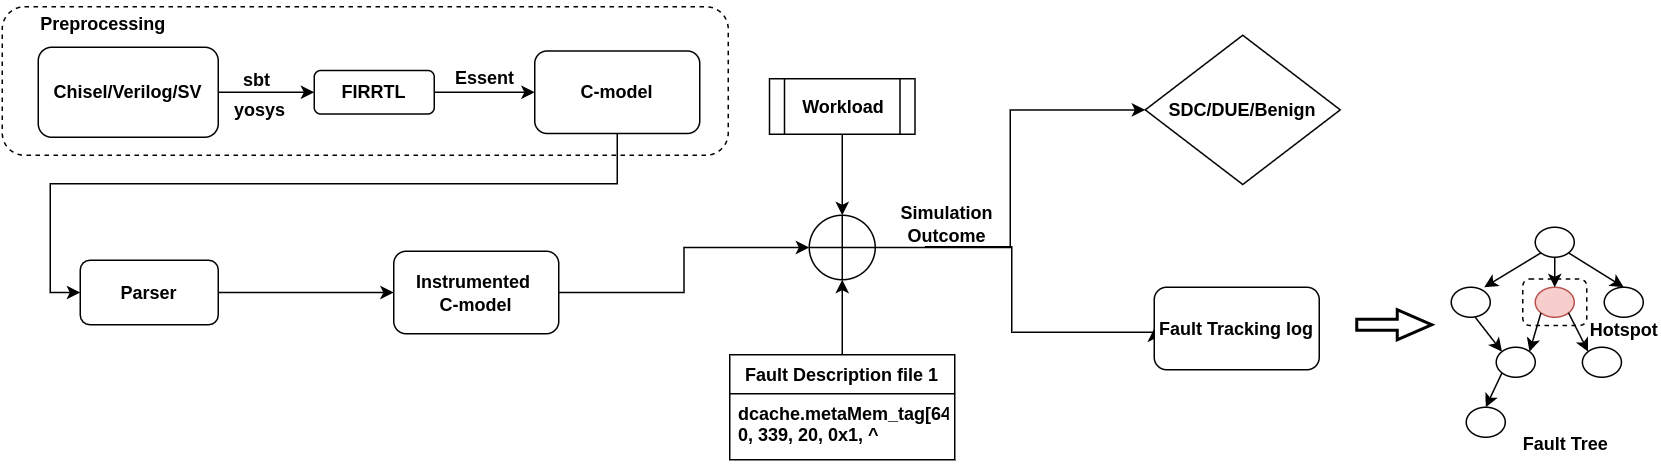

The diagram above was exported from draw.io. Its source (the exported page's mxGraphModel, read from the mxfile embedded in the PNG):
<mxGraphModel dx="2204" dy="-295" grid="1" gridSize="10" guides="1" tooltips="1" connect="1" arrows="1" fold="1" page="1" pageScale="1" pageWidth="850" pageHeight="1100" math="0" shadow="0">
  <root>
    <mxCell id="0" />
    <mxCell id="1" parent="0" />
    <mxCell id="GYQZQYKMFd5MKTtiMXZM-1" value="" style="rounded=1;whiteSpace=wrap;html=1;fillOpacity=0;dashed=1;" parent="1" vertex="1">
      <mxGeometry x="-308" y="1479" width="484" height="99" as="geometry" />
    </mxCell>
    <mxCell id="GYQZQYKMFd5MKTtiMXZM-2" value="" style="edgeStyle=orthogonalEdgeStyle;rounded=0;orthogonalLoop=1;jettySize=auto;html=1;" parent="1" source="GYQZQYKMFd5MKTtiMXZM-3" target="GYQZQYKMFd5MKTtiMXZM-5" edge="1">
      <mxGeometry relative="1" as="geometry" />
    </mxCell>
    <mxCell id="GYQZQYKMFd5MKTtiMXZM-3" value="&lt;b&gt;Chisel/Verilog/SV&lt;/b&gt;" style="rounded=1;whiteSpace=wrap;html=1;" parent="1" vertex="1">
      <mxGeometry x="-284" y="1506" width="120" height="60" as="geometry" />
    </mxCell>
    <mxCell id="GYQZQYKMFd5MKTtiMXZM-4" style="edgeStyle=orthogonalEdgeStyle;rounded=0;orthogonalLoop=1;jettySize=auto;html=1;entryX=0;entryY=0.5;entryDx=0;entryDy=0;" parent="1" source="GYQZQYKMFd5MKTtiMXZM-5" target="GYQZQYKMFd5MKTtiMXZM-7" edge="1">
      <mxGeometry relative="1" as="geometry" />
    </mxCell>
    <mxCell id="GYQZQYKMFd5MKTtiMXZM-5" value="&lt;b&gt;FIRRTL&lt;/b&gt;" style="rounded=1;whiteSpace=wrap;html=1;" parent="1" vertex="1">
      <mxGeometry x="-100" y="1521.5" width="80" height="29" as="geometry" />
    </mxCell>
    <mxCell id="GYQZQYKMFd5MKTtiMXZM-6" style="edgeStyle=orthogonalEdgeStyle;rounded=0;orthogonalLoop=1;jettySize=auto;html=1;entryX=0;entryY=0.5;entryDx=0;entryDy=0;" parent="1" source="GYQZQYKMFd5MKTtiMXZM-7" target="GYQZQYKMFd5MKTtiMXZM-10" edge="1">
      <mxGeometry relative="1" as="geometry">
        <Array as="points">
          <mxPoint x="102" y="1597" />
          <mxPoint x="-276" y="1597" />
          <mxPoint x="-276" y="1670" />
        </Array>
      </mxGeometry>
    </mxCell>
    <mxCell id="GYQZQYKMFd5MKTtiMXZM-7" value="&lt;b&gt;C-model&lt;/b&gt;" style="rounded=1;whiteSpace=wrap;html=1;" parent="1" vertex="1">
      <mxGeometry x="47" y="1508.5" width="110" height="55" as="geometry" />
    </mxCell>
    <mxCell id="GYQZQYKMFd5MKTtiMXZM-8" value="&lt;b&gt;sbt&lt;/b&gt;" style="text;html=1;strokeColor=none;fillColor=none;align=center;verticalAlign=middle;whiteSpace=wrap;rounded=0;" parent="1" vertex="1">
      <mxGeometry x="-158" y="1517.75" width="40" height="20" as="geometry" />
    </mxCell>
    <mxCell id="GYQZQYKMFd5MKTtiMXZM-9" style="edgeStyle=orthogonalEdgeStyle;rounded=0;orthogonalLoop=1;jettySize=auto;html=1;entryX=0;entryY=0.5;entryDx=0;entryDy=0;" parent="1" source="GYQZQYKMFd5MKTtiMXZM-10" target="GYQZQYKMFd5MKTtiMXZM-12" edge="1">
      <mxGeometry relative="1" as="geometry" />
    </mxCell>
    <mxCell id="GYQZQYKMFd5MKTtiMXZM-10" value="&lt;b&gt;Parser&lt;/b&gt;" style="rounded=1;whiteSpace=wrap;html=1;" parent="1" vertex="1">
      <mxGeometry x="-256" y="1648" width="92" height="43" as="geometry" />
    </mxCell>
    <mxCell id="GYQZQYKMFd5MKTtiMXZM-11" value="" style="edgeStyle=orthogonalEdgeStyle;rounded=0;orthogonalLoop=1;jettySize=auto;html=1;" parent="1" source="GYQZQYKMFd5MKTtiMXZM-12" target="GYQZQYKMFd5MKTtiMXZM-17" edge="1">
      <mxGeometry relative="1" as="geometry" />
    </mxCell>
    <mxCell id="GYQZQYKMFd5MKTtiMXZM-12" value="&lt;b&gt;Instrumented &lt;br&gt;C-model&lt;/b&gt;" style="rounded=1;whiteSpace=wrap;html=1;" parent="1" vertex="1">
      <mxGeometry x="-47" y="1642" width="110" height="55" as="geometry" />
    </mxCell>
    <mxCell id="GYQZQYKMFd5MKTtiMXZM-13" style="edgeStyle=orthogonalEdgeStyle;rounded=0;orthogonalLoop=1;jettySize=auto;html=1;entryX=0.5;entryY=1;entryDx=0;entryDy=0;entryPerimeter=0;" parent="1" source="GYQZQYKMFd5MKTtiMXZM-14" target="GYQZQYKMFd5MKTtiMXZM-17" edge="1">
      <mxGeometry relative="1" as="geometry" />
    </mxCell>
    <mxCell id="GYQZQYKMFd5MKTtiMXZM-14" value="Fault Description file 1" style="swimlane;fontStyle=1;childLayout=stackLayout;horizontal=1;startSize=26;horizontalStack=0;resizeParent=1;resizeParentMax=0;resizeLast=0;collapsible=1;marginBottom=0;" parent="1" vertex="1">
      <mxGeometry x="177" y="1711" width="150" height="70" as="geometry" />
    </mxCell>
    <mxCell id="GYQZQYKMFd5MKTtiMXZM-15" value="dcache.metaMem_tag[64],&#10; 0, 339, 20, 0x1, ^" style="text;strokeColor=none;fillColor=none;align=left;verticalAlign=top;spacingLeft=4;spacingRight=4;overflow=hidden;rotatable=0;points=[[0,0.5],[1,0.5]];portConstraint=eastwest;fontStyle=1" parent="GYQZQYKMFd5MKTtiMXZM-14" vertex="1">
      <mxGeometry y="26" width="150" height="44" as="geometry" />
    </mxCell>
    <mxCell id="GYQZQYKMFd5MKTtiMXZM-16" style="edgeStyle=orthogonalEdgeStyle;rounded=0;orthogonalLoop=1;jettySize=auto;html=1;entryX=0;entryY=0.5;entryDx=0;entryDy=0;" parent="1" source="GYQZQYKMFd5MKTtiMXZM-17" target="GYQZQYKMFd5MKTtiMXZM-22" edge="1">
      <mxGeometry relative="1" as="geometry" />
    </mxCell>
    <mxCell id="GYQZQYKMFd5MKTtiMXZM-17" value="" style="verticalLabelPosition=bottom;verticalAlign=top;html=1;shape=mxgraph.flowchart.summing_function;" parent="1" vertex="1">
      <mxGeometry x="230" y="1618" width="44" height="43" as="geometry" />
    </mxCell>
    <mxCell id="GYQZQYKMFd5MKTtiMXZM-18" value="" style="edgeStyle=orthogonalEdgeStyle;rounded=0;orthogonalLoop=1;jettySize=auto;html=1;" parent="1" source="GYQZQYKMFd5MKTtiMXZM-19" target="GYQZQYKMFd5MKTtiMXZM-17" edge="1">
      <mxGeometry relative="1" as="geometry" />
    </mxCell>
    <mxCell id="GYQZQYKMFd5MKTtiMXZM-19" value="&lt;b&gt;Workload&lt;/b&gt;" style="shape=process;whiteSpace=wrap;html=1;backgroundOutline=1;" parent="1" vertex="1">
      <mxGeometry x="203.5" y="1527" width="97" height="37" as="geometry" />
    </mxCell>
    <mxCell id="GYQZQYKMFd5MKTtiMXZM-20" value="&lt;b&gt;Essent&lt;/b&gt;" style="text;html=1;strokeColor=none;fillColor=none;align=center;verticalAlign=middle;whiteSpace=wrap;rounded=0;" parent="1" vertex="1">
      <mxGeometry x="-6" y="1517" width="40" height="20" as="geometry" />
    </mxCell>
    <mxCell id="GYQZQYKMFd5MKTtiMXZM-21" value="&lt;b&gt;Preprocessing&lt;/b&gt;" style="text;html=1;strokeColor=none;fillColor=none;align=center;verticalAlign=middle;whiteSpace=wrap;rounded=0;" parent="1" vertex="1">
      <mxGeometry x="-289" y="1476" width="97" height="30" as="geometry" />
    </mxCell>
    <mxCell id="GYQZQYKMFd5MKTtiMXZM-22" value="&lt;b&gt;SDC/DUE/Benign&lt;/b&gt;" style="rhombus;whiteSpace=wrap;html=1;" parent="1" vertex="1">
      <mxGeometry x="454" y="1498" width="130" height="99.5" as="geometry" />
    </mxCell>
    <mxCell id="GYQZQYKMFd5MKTtiMXZM-23" style="edgeStyle=orthogonalEdgeStyle;rounded=0;orthogonalLoop=1;jettySize=auto;html=1;exitX=0.25;exitY=1;exitDx=0;exitDy=0;entryX=0;entryY=0.5;entryDx=0;entryDy=0;" parent="1" source="GYQZQYKMFd5MKTtiMXZM-24" target="GYQZQYKMFd5MKTtiMXZM-25" edge="1">
      <mxGeometry relative="1" as="geometry">
        <Array as="points">
          <mxPoint x="365" y="1639" />
          <mxPoint x="365" y="1696" />
        </Array>
      </mxGeometry>
    </mxCell>
    <mxCell id="GYQZQYKMFd5MKTtiMXZM-24" value="&lt;b&gt;Simulation Outcome&lt;/b&gt;" style="text;html=1;strokeColor=none;fillColor=none;align=center;verticalAlign=middle;whiteSpace=wrap;rounded=0;" parent="1" vertex="1">
      <mxGeometry x="292" y="1609" width="60" height="30" as="geometry" />
    </mxCell>
    <mxCell id="GYQZQYKMFd5MKTtiMXZM-25" value="&lt;b&gt;Fault Tracking log&lt;/b&gt;" style="rounded=1;whiteSpace=wrap;html=1;" parent="1" vertex="1">
      <mxGeometry x="460" y="1666" width="110" height="55" as="geometry" />
    </mxCell>
    <mxCell id="GYQZQYKMFd5MKTtiMXZM-26" value="" style="ellipse;whiteSpace=wrap;html=1;" parent="1" vertex="1">
      <mxGeometry x="714" y="1626" width="26" height="20" as="geometry" />
    </mxCell>
    <mxCell id="GYQZQYKMFd5MKTtiMXZM-27" value="" style="ellipse;whiteSpace=wrap;html=1;" parent="1" vertex="1">
      <mxGeometry x="658" y="1666" width="26" height="20" as="geometry" />
    </mxCell>
    <mxCell id="GYQZQYKMFd5MKTtiMXZM-28" value="" style="ellipse;whiteSpace=wrap;html=1;fillColor=#f8cecc;strokeColor=#b85450;" parent="1" vertex="1">
      <mxGeometry x="714" y="1666" width="26" height="20" as="geometry" />
    </mxCell>
    <mxCell id="GYQZQYKMFd5MKTtiMXZM-29" value="" style="ellipse;whiteSpace=wrap;html=1;" parent="1" vertex="1">
      <mxGeometry x="668" y="1746" width="26" height="20" as="geometry" />
    </mxCell>
    <mxCell id="GYQZQYKMFd5MKTtiMXZM-30" value="" style="ellipse;whiteSpace=wrap;html=1;" parent="1" vertex="1">
      <mxGeometry x="688" y="1706" width="26" height="20" as="geometry" />
    </mxCell>
    <mxCell id="GYQZQYKMFd5MKTtiMXZM-31" value="" style="ellipse;whiteSpace=wrap;html=1;" parent="1" vertex="1">
      <mxGeometry x="760" y="1666" width="26" height="20" as="geometry" />
    </mxCell>
    <mxCell id="GYQZQYKMFd5MKTtiMXZM-32" value="" style="ellipse;whiteSpace=wrap;html=1;" parent="1" vertex="1">
      <mxGeometry x="745.45" y="1706" width="26" height="20" as="geometry" />
    </mxCell>
    <mxCell id="GYQZQYKMFd5MKTtiMXZM-33" value="" style="endArrow=classic;html=1;exitX=0;exitY=1;exitDx=0;exitDy=0;" parent="1" source="GYQZQYKMFd5MKTtiMXZM-26" edge="1">
      <mxGeometry width="50" height="50" relative="1" as="geometry">
        <mxPoint x="710" y="1646" as="sourcePoint" />
        <mxPoint x="680" y="1666" as="targetPoint" />
      </mxGeometry>
    </mxCell>
    <mxCell id="GYQZQYKMFd5MKTtiMXZM-34" value="" style="endArrow=classic;html=1;exitX=0.5;exitY=1;exitDx=0;exitDy=0;entryX=0.5;entryY=0;entryDx=0;entryDy=0;" parent="1" source="GYQZQYKMFd5MKTtiMXZM-26" target="GYQZQYKMFd5MKTtiMXZM-28" edge="1">
      <mxGeometry width="50" height="50" relative="1" as="geometry">
        <mxPoint x="727.8076118445747" y="1653.0710678118653" as="sourcePoint" />
        <mxPoint x="690" y="1676" as="targetPoint" />
      </mxGeometry>
    </mxCell>
    <mxCell id="GYQZQYKMFd5MKTtiMXZM-35" value="" style="endArrow=classic;html=1;exitX=1;exitY=1;exitDx=0;exitDy=0;entryX=0.5;entryY=0;entryDx=0;entryDy=0;" parent="1" source="GYQZQYKMFd5MKTtiMXZM-26" target="GYQZQYKMFd5MKTtiMXZM-31" edge="1">
      <mxGeometry width="50" height="50" relative="1" as="geometry">
        <mxPoint x="734" y="1636" as="sourcePoint" />
        <mxPoint x="690" y="1676" as="targetPoint" />
      </mxGeometry>
    </mxCell>
    <mxCell id="GYQZQYKMFd5MKTtiMXZM-36" value="" style="endArrow=classic;html=1;entryX=0;entryY=0;entryDx=0;entryDy=0;" parent="1" target="GYQZQYKMFd5MKTtiMXZM-30" edge="1">
      <mxGeometry width="50" height="50" relative="1" as="geometry">
        <mxPoint x="674" y="1686" as="sourcePoint" />
        <mxPoint x="636.19" y="1712.46" as="targetPoint" />
      </mxGeometry>
    </mxCell>
    <mxCell id="GYQZQYKMFd5MKTtiMXZM-37" value="" style="endArrow=classic;html=1;entryX=0;entryY=0;entryDx=0;entryDy=0;exitX=1;exitY=1;exitDx=0;exitDy=0;" parent="1" source="GYQZQYKMFd5MKTtiMXZM-28" target="GYQZQYKMFd5MKTtiMXZM-32" edge="1">
      <mxGeometry width="50" height="50" relative="1" as="geometry">
        <mxPoint x="684" y="1696" as="sourcePoint" />
        <mxPoint x="701.8076118445747" y="1718.9289321881345" as="targetPoint" />
      </mxGeometry>
    </mxCell>
    <mxCell id="GYQZQYKMFd5MKTtiMXZM-38" value="" style="endArrow=classic;html=1;entryX=1;entryY=0;entryDx=0;entryDy=0;exitX=0;exitY=1;exitDx=0;exitDy=0;" parent="1" source="GYQZQYKMFd5MKTtiMXZM-28" target="GYQZQYKMFd5MKTtiMXZM-30" edge="1">
      <mxGeometry width="50" height="50" relative="1" as="geometry">
        <mxPoint x="684" y="1696" as="sourcePoint" />
        <mxPoint x="701.8076118445747" y="1718.9289321881345" as="targetPoint" />
      </mxGeometry>
    </mxCell>
    <mxCell id="GYQZQYKMFd5MKTtiMXZM-39" value="" style="endArrow=classic;html=1;entryX=0.5;entryY=0;entryDx=0;entryDy=0;exitX=0;exitY=1;exitDx=0;exitDy=0;" parent="1" source="GYQZQYKMFd5MKTtiMXZM-30" target="GYQZQYKMFd5MKTtiMXZM-29" edge="1">
      <mxGeometry width="50" height="50" relative="1" as="geometry">
        <mxPoint x="694" y="1726" as="sourcePoint" />
        <mxPoint x="701.8076118445747" y="1718.9289321881345" as="targetPoint" />
      </mxGeometry>
    </mxCell>
    <mxCell id="GYQZQYKMFd5MKTtiMXZM-40" value="" style="rounded=1;whiteSpace=wrap;html=1;dashed=1;fillOpacity=0;" parent="1" vertex="1">
      <mxGeometry x="705.71" y="1660.5" width="42.58" height="31" as="geometry" />
    </mxCell>
    <mxCell id="GYQZQYKMFd5MKTtiMXZM-41" value="&lt;b&gt;Hotspot&lt;/b&gt;" style="text;html=1;strokeColor=none;fillColor=none;align=center;verticalAlign=middle;whiteSpace=wrap;rounded=0;" parent="1" vertex="1">
      <mxGeometry x="760" y="1686" width="27" height="18" as="geometry" />
    </mxCell>
    <mxCell id="GYQZQYKMFd5MKTtiMXZM-42" value="" style="verticalLabelPosition=bottom;verticalAlign=top;html=1;strokeWidth=2;shape=mxgraph.arrows2.arrow;dy=0.64;dx=22.95;notch=0;direction=east;" parent="1" vertex="1">
      <mxGeometry x="595" y="1681" width="50" height="20" as="geometry" />
    </mxCell>
    <mxCell id="GYQZQYKMFd5MKTtiMXZM-43" value="&lt;b&gt;yosys&lt;/b&gt;" style="text;html=1;strokeColor=none;fillColor=none;align=center;verticalAlign=middle;whiteSpace=wrap;rounded=0;" parent="1" vertex="1">
      <mxGeometry x="-156" y="1537.75" width="40" height="20" as="geometry" />
    </mxCell>
    <mxCell id="GYQZQYKMFd5MKTtiMXZM-44" value="Fault Tree" style="text;html=1;strokeColor=none;fillColor=none;align=center;verticalAlign=middle;whiteSpace=wrap;rounded=0;fontStyle=1" parent="1" vertex="1">
      <mxGeometry x="698.45" y="1761" width="73" height="20" as="geometry" />
    </mxCell>
  </root>
</mxGraphModel>